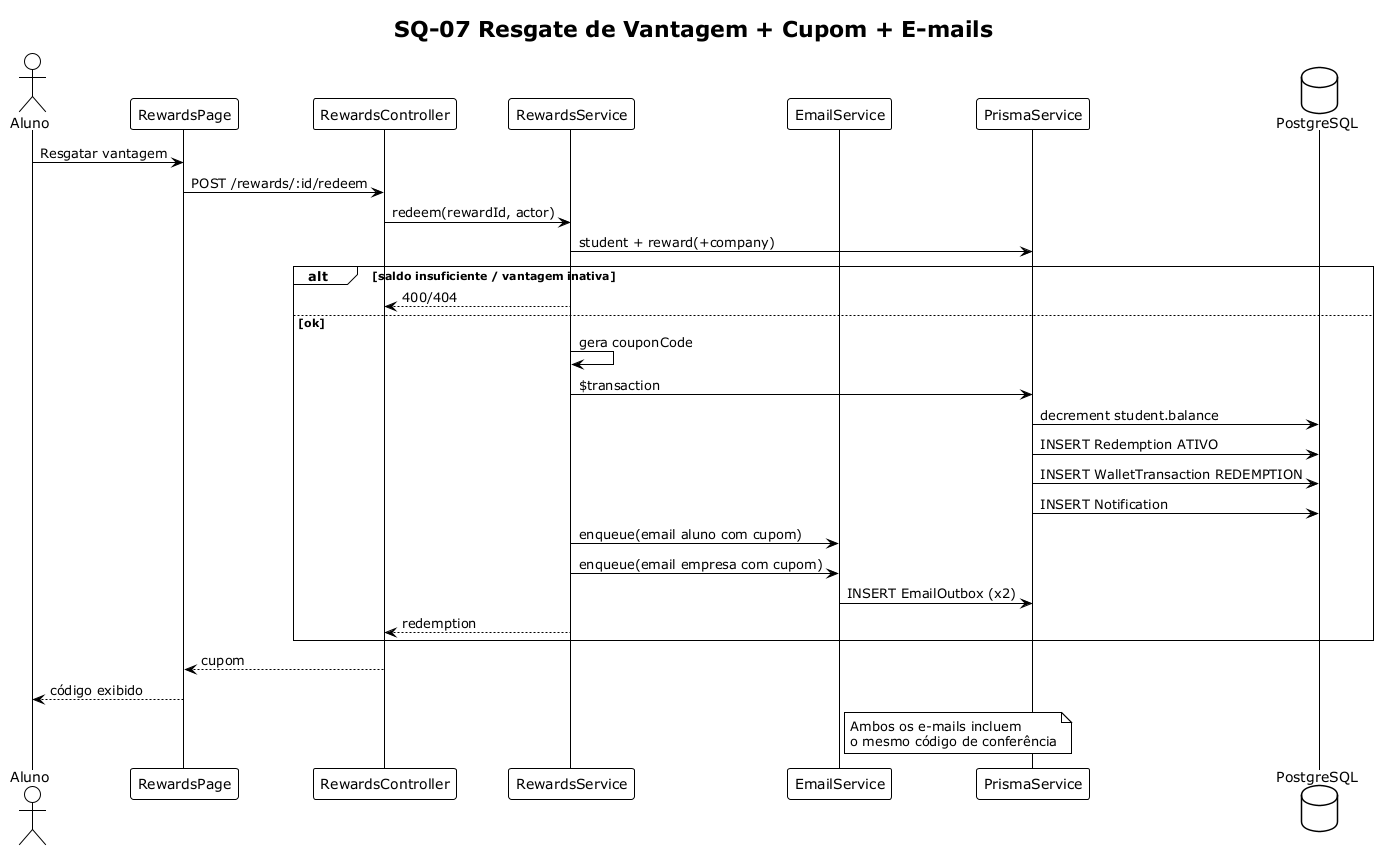

The diagram above was rendered by PlantUML. Its source (embedded in the PNG):
@startuml SQ07_Resgate
!theme plain
title SQ-07 Resgate de Vantagem + Cupom + E-mails
skinparam responseMessageBelowArrow true

actor Aluno
participant "RewardsPage" as UI
participant "RewardsController" as C
participant "RewardsService" as S
participant "EmailService" as E
participant "PrismaService" as P
database PostgreSQL as DB

Aluno -> UI: Resgatar vantagem
UI -> C: POST /rewards/:id/redeem
C -> S: redeem(rewardId, actor)
S -> P: student + reward(+company)
alt saldo insuficiente / vantagem inativa
  S --> C: 400/404
else ok
  S -> S: gera couponCode
  S -> P: $transaction
  P -> DB: decrement student.balance
  P -> DB: INSERT Redemption ATIVO
  P -> DB: INSERT WalletTransaction REDEMPTION
  P -> DB: INSERT Notification
  S -> E: enqueue(email aluno com cupom)
  S -> E: enqueue(email empresa com cupom)
  E -> P: INSERT EmailOutbox (x2)
  S --> C: redemption
end
C --> UI: cupom
UI --> Aluno: código exibido

note right of E
  Ambos os e-mails incluem
  o mesmo código de conferência
end note
@enduml